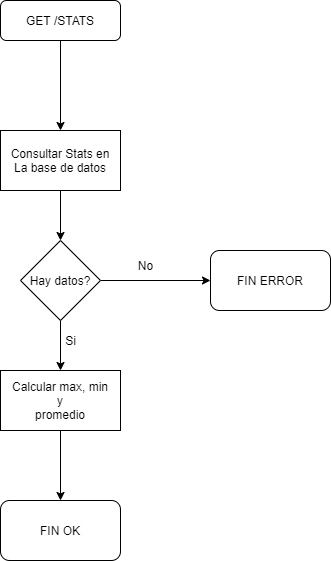

The diagram above was exported from draw.io. Its source (the exported page's mxGraphModel, read from the mxfile embedded in the PNG):
<mxGraphModel dx="1386" dy="721" grid="1" gridSize="10" guides="1" tooltips="1" connect="1" arrows="1" fold="1" page="1" pageScale="1" pageWidth="827" pageHeight="1169" math="0" shadow="0">
  <root>
    <mxCell id="0" />
    <mxCell id="1" parent="0" />
    <mxCell id="rRh3fNa9Xe_GT1X-gKbJ-3" style="edgeStyle=orthogonalEdgeStyle;rounded=0;orthogonalLoop=1;jettySize=auto;html=1;" edge="1" parent="1" source="rRh3fNa9Xe_GT1X-gKbJ-1" target="rRh3fNa9Xe_GT1X-gKbJ-2">
      <mxGeometry relative="1" as="geometry" />
    </mxCell>
    <mxCell id="rRh3fNa9Xe_GT1X-gKbJ-1" value="GET /STATS" style="rounded=1;whiteSpace=wrap;html=1;" vertex="1" parent="1">
      <mxGeometry x="310" y="40" width="120" height="40" as="geometry" />
    </mxCell>
    <mxCell id="rRh3fNa9Xe_GT1X-gKbJ-5" style="edgeStyle=orthogonalEdgeStyle;rounded=0;orthogonalLoop=1;jettySize=auto;html=1;" edge="1" parent="1" source="rRh3fNa9Xe_GT1X-gKbJ-2" target="rRh3fNa9Xe_GT1X-gKbJ-4">
      <mxGeometry relative="1" as="geometry" />
    </mxCell>
    <mxCell id="rRh3fNa9Xe_GT1X-gKbJ-2" value="Consultar Stats en&lt;br&gt;La base de datos" style="rounded=0;whiteSpace=wrap;html=1;" vertex="1" parent="1">
      <mxGeometry x="310" y="170" width="120" height="60" as="geometry" />
    </mxCell>
    <mxCell id="rRh3fNa9Xe_GT1X-gKbJ-7" style="edgeStyle=orthogonalEdgeStyle;rounded=0;orthogonalLoop=1;jettySize=auto;html=1;entryX=0;entryY=0.5;entryDx=0;entryDy=0;" edge="1" parent="1" source="rRh3fNa9Xe_GT1X-gKbJ-4">
      <mxGeometry relative="1" as="geometry">
        <mxPoint x="520" y="320" as="targetPoint" />
      </mxGeometry>
    </mxCell>
    <mxCell id="rRh3fNa9Xe_GT1X-gKbJ-15" style="edgeStyle=orthogonalEdgeStyle;rounded=0;orthogonalLoop=1;jettySize=auto;html=1;entryX=0.5;entryY=0;entryDx=0;entryDy=0;" edge="1" parent="1" source="rRh3fNa9Xe_GT1X-gKbJ-4" target="rRh3fNa9Xe_GT1X-gKbJ-14">
      <mxGeometry relative="1" as="geometry" />
    </mxCell>
    <mxCell id="rRh3fNa9Xe_GT1X-gKbJ-4" value="Hay datos?" style="rhombus;whiteSpace=wrap;html=1;" vertex="1" parent="1">
      <mxGeometry x="330" y="280" width="80" height="80" as="geometry" />
    </mxCell>
    <mxCell id="rRh3fNa9Xe_GT1X-gKbJ-8" value="No" style="text;html=1;align=center;verticalAlign=middle;resizable=0;points=[];autosize=1;" vertex="1" parent="1">
      <mxGeometry x="440" y="295" width="30" height="20" as="geometry" />
    </mxCell>
    <mxCell id="rRh3fNa9Xe_GT1X-gKbJ-11" value="FIN ERROR" style="rounded=1;whiteSpace=wrap;html=1;" vertex="1" parent="1">
      <mxGeometry x="520" y="290" width="120" height="60" as="geometry" />
    </mxCell>
    <mxCell id="rRh3fNa9Xe_GT1X-gKbJ-16" style="edgeStyle=orthogonalEdgeStyle;rounded=0;orthogonalLoop=1;jettySize=auto;html=1;" edge="1" parent="1" source="rRh3fNa9Xe_GT1X-gKbJ-14" target="rRh3fNa9Xe_GT1X-gKbJ-17">
      <mxGeometry relative="1" as="geometry">
        <mxPoint x="370" y="550" as="targetPoint" />
      </mxGeometry>
    </mxCell>
    <mxCell id="rRh3fNa9Xe_GT1X-gKbJ-14" value="Calcular max, min&lt;br&gt;y&lt;br&gt;promedio" style="rounded=0;whiteSpace=wrap;html=1;" vertex="1" parent="1">
      <mxGeometry x="310" y="410" width="120" height="60" as="geometry" />
    </mxCell>
    <mxCell id="rRh3fNa9Xe_GT1X-gKbJ-17" value="FIN OK" style="rounded=1;whiteSpace=wrap;html=1;" vertex="1" parent="1">
      <mxGeometry x="310" y="540" width="120" height="60" as="geometry" />
    </mxCell>
    <mxCell id="rRh3fNa9Xe_GT1X-gKbJ-18" value="Si" style="text;html=1;align=center;verticalAlign=middle;resizable=0;points=[];autosize=1;" vertex="1" parent="1">
      <mxGeometry x="365" y="370" width="30" height="20" as="geometry" />
    </mxCell>
  </root>
</mxGraphModel>